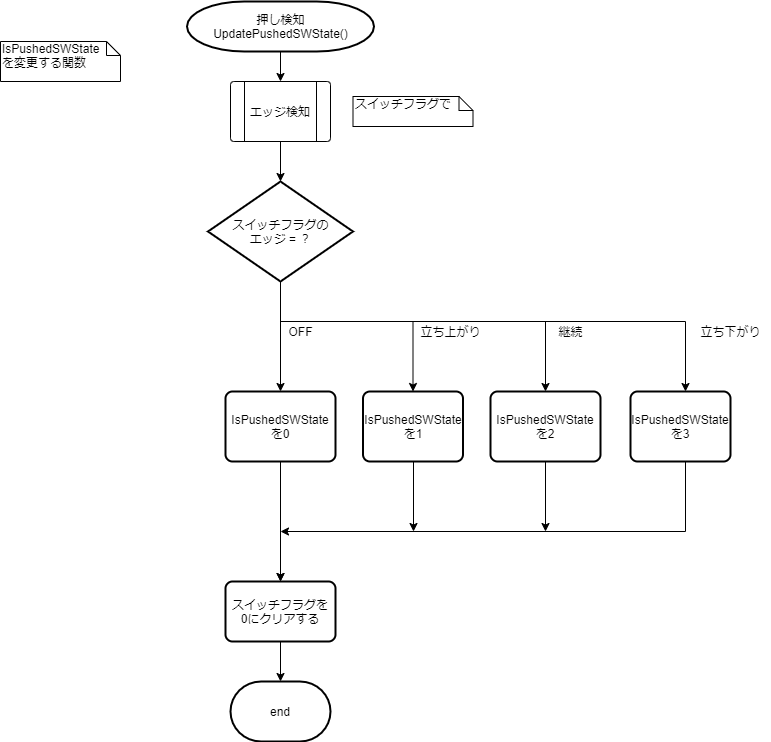

The diagram above was exported from draw.io. Its source (the exported page's mxGraphModel, read from the mxfile embedded in the PNG):
<mxGraphModel dx="2153" dy="806" grid="1" gridSize="10" guides="1" tooltips="1" connect="1" arrows="1" fold="1" page="1" pageScale="1" pageWidth="827" pageHeight="1169" math="0" shadow="0">
  <root>
    <mxCell id="L9OE6ltyAy2laDt6qy4E-0" />
    <mxCell id="L9OE6ltyAy2laDt6qy4E-1" parent="L9OE6ltyAy2laDt6qy4E-0" />
    <mxCell id="iny8pPcLNGgC2jAMg-5o-9" value="" style="edgeStyle=orthogonalEdgeStyle;rounded=0;orthogonalLoop=1;jettySize=auto;html=1;" parent="L9OE6ltyAy2laDt6qy4E-1" source="KxlQN33qqOhBoNBdZzG7-1" target="f2oOGO5uiZ72fs-gl1h7-0" edge="1">
      <mxGeometry relative="1" as="geometry" />
    </mxCell>
    <mxCell id="KxlQN33qqOhBoNBdZzG7-1" value="押し検知&lt;br&gt;UpdatePushedSWState()" style="strokeWidth=2;html=1;shape=mxgraph.flowchart.terminator;whiteSpace=wrap;" parent="L9OE6ltyAy2laDt6qy4E-1" vertex="1">
      <mxGeometry x="-613.5" y="40" width="187" height="50" as="geometry" />
    </mxCell>
    <mxCell id="iny8pPcLNGgC2jAMg-5o-8" value="" style="edgeStyle=orthogonalEdgeStyle;rounded=0;orthogonalLoop=1;jettySize=auto;html=1;" parent="L9OE6ltyAy2laDt6qy4E-1" source="f2oOGO5uiZ72fs-gl1h7-0" target="S1hCQvoHR-PIM23JchoN-0" edge="1">
      <mxGeometry relative="1" as="geometry" />
    </mxCell>
    <mxCell id="f2oOGO5uiZ72fs-gl1h7-0" value="エッジ検知" style="verticalLabelPosition=middle;verticalAlign=middle;html=1;shape=process;whiteSpace=wrap;rounded=1;size=0.14;arcSize=6;labelPosition=center;align=center;" parent="L9OE6ltyAy2laDt6qy4E-1" vertex="1">
      <mxGeometry x="-570" y="120" width="100" height="60" as="geometry" />
    </mxCell>
    <mxCell id="gB5BPCWQ4HdHocSWgLbF-1" style="edgeStyle=orthogonalEdgeStyle;rounded=0;orthogonalLoop=1;jettySize=auto;html=1;entryX=0.5;entryY=0;entryDx=0;entryDy=0;exitX=0.5;exitY=1;exitDx=0;exitDy=0;exitPerimeter=0;" parent="L9OE6ltyAy2laDt6qy4E-1" source="S1hCQvoHR-PIM23JchoN-0" target="gB5BPCWQ4HdHocSWgLbF-0" edge="1">
      <mxGeometry relative="1" as="geometry">
        <Array as="points">
          <mxPoint x="-520" y="300" />
        </Array>
      </mxGeometry>
    </mxCell>
    <mxCell id="iny8pPcLNGgC2jAMg-5o-0" style="edgeStyle=orthogonalEdgeStyle;rounded=0;orthogonalLoop=1;jettySize=auto;html=1;entryX=0.5;entryY=0;entryDx=0;entryDy=0;" parent="L9OE6ltyAy2laDt6qy4E-1" source="S1hCQvoHR-PIM23JchoN-0" target="gB5BPCWQ4HdHocSWgLbF-3" edge="1">
      <mxGeometry relative="1" as="geometry">
        <Array as="points">
          <mxPoint x="-520" y="360" />
          <mxPoint x="-387" y="360" />
          <mxPoint x="-387" y="430" />
        </Array>
      </mxGeometry>
    </mxCell>
    <mxCell id="84IVUEfKroZAvFuhjpK_-2" style="edgeStyle=orthogonalEdgeStyle;rounded=0;orthogonalLoop=1;jettySize=auto;html=1;entryX=0.5;entryY=0;entryDx=0;entryDy=0;" parent="L9OE6ltyAy2laDt6qy4E-1" source="S1hCQvoHR-PIM23JchoN-0" target="84IVUEfKroZAvFuhjpK_-1" edge="1">
      <mxGeometry relative="1" as="geometry">
        <Array as="points">
          <mxPoint x="-520" y="360" />
          <mxPoint x="-255" y="360" />
        </Array>
      </mxGeometry>
    </mxCell>
    <mxCell id="84IVUEfKroZAvFuhjpK_-3" style="edgeStyle=orthogonalEdgeStyle;rounded=0;orthogonalLoop=1;jettySize=auto;html=1;" parent="L9OE6ltyAy2laDt6qy4E-1" source="S1hCQvoHR-PIM23JchoN-0" target="84IVUEfKroZAvFuhjpK_-0" edge="1">
      <mxGeometry relative="1" as="geometry">
        <Array as="points">
          <mxPoint x="-520" y="360" />
          <mxPoint x="-115" y="360" />
        </Array>
      </mxGeometry>
    </mxCell>
    <mxCell id="S1hCQvoHR-PIM23JchoN-0" value="スイッチフラグの&lt;br&gt;エッジ = ？" style="strokeWidth=2;html=1;shape=mxgraph.flowchart.decision;whiteSpace=wrap;" parent="L9OE6ltyAy2laDt6qy4E-1" vertex="1">
      <mxGeometry x="-592.5" y="220" width="145" height="100" as="geometry" />
    </mxCell>
    <mxCell id="S1hCQvoHR-PIM23JchoN-1" value="IsPushedSWState&lt;br&gt;を変更する関数" style="shape=note;whiteSpace=wrap;html=1;size=14;verticalAlign=top;align=left;spacingTop=-6;" parent="L9OE6ltyAy2laDt6qy4E-1" vertex="1">
      <mxGeometry x="-800" y="80" width="120" height="40" as="geometry" />
    </mxCell>
    <mxCell id="gB5BPCWQ4HdHocSWgLbF-2" value="OFF" style="text;html=1;align=center;verticalAlign=middle;resizable=0;points=[];autosize=1;" parent="L9OE6ltyAy2laDt6qy4E-1" vertex="1">
      <mxGeometry x="-520" y="360" width="40" height="20" as="geometry" />
    </mxCell>
    <mxCell id="iny8pPcLNGgC2jAMg-5o-12" style="edgeStyle=orthogonalEdgeStyle;rounded=0;orthogonalLoop=1;jettySize=auto;html=1;entryX=0.5;entryY=0;entryDx=0;entryDy=0;" parent="L9OE6ltyAy2laDt6qy4E-1" source="gB5BPCWQ4HdHocSWgLbF-0" target="f4fBLGZOS7NpuFA4mlaV-0" edge="1">
      <mxGeometry relative="1" as="geometry">
        <mxPoint x="-520" y="710" as="targetPoint" />
        <Array as="points" />
      </mxGeometry>
    </mxCell>
    <mxCell id="gB5BPCWQ4HdHocSWgLbF-3" value="IsPushedSWState&lt;br&gt;を1" style="rounded=1;whiteSpace=wrap;html=1;absoluteArcSize=1;arcSize=14;strokeWidth=2;" parent="L9OE6ltyAy2laDt6qy4E-1" vertex="1">
      <mxGeometry x="-437.5" y="430" width="100" height="70" as="geometry" />
    </mxCell>
    <mxCell id="iny8pPcLNGgC2jAMg-5o-1" value="立ち上がり" style="text;html=1;align=center;verticalAlign=middle;resizable=0;points=[];autosize=1;" parent="L9OE6ltyAy2laDt6qy4E-1" vertex="1">
      <mxGeometry x="-390" y="360" width="80" height="20" as="geometry" />
    </mxCell>
    <mxCell id="iny8pPcLNGgC2jAMg-5o-10" value="end" style="strokeWidth=2;html=1;shape=mxgraph.flowchart.terminator;whiteSpace=wrap;" parent="L9OE6ltyAy2laDt6qy4E-1" vertex="1">
      <mxGeometry x="-570" y="720" width="100" height="60" as="geometry" />
    </mxCell>
    <mxCell id="gB5BPCWQ4HdHocSWgLbF-0" value="IsPushedSWState&lt;br&gt;を0" style="rounded=1;whiteSpace=wrap;html=1;absoluteArcSize=1;arcSize=14;strokeWidth=2;" parent="L9OE6ltyAy2laDt6qy4E-1" vertex="1">
      <mxGeometry x="-575" y="430" width="110" height="70" as="geometry" />
    </mxCell>
    <mxCell id="iny8pPcLNGgC2jAMg-5o-14" style="edgeStyle=orthogonalEdgeStyle;rounded=0;orthogonalLoop=1;jettySize=auto;html=1;exitX=0.5;exitY=1;exitDx=0;exitDy=0;" parent="L9OE6ltyAy2laDt6qy4E-1" source="gB5BPCWQ4HdHocSWgLbF-3" edge="1">
      <mxGeometry relative="1" as="geometry">
        <mxPoint x="-387" y="570" as="targetPoint" />
        <mxPoint x="-430" y="485.0000000000001" as="sourcePoint" />
        <Array as="points">
          <mxPoint x="-387" y="570" />
        </Array>
      </mxGeometry>
    </mxCell>
    <mxCell id="f4fBLGZOS7NpuFA4mlaV-2" value="" style="edgeStyle=orthogonalEdgeStyle;rounded=0;orthogonalLoop=1;jettySize=auto;html=1;" parent="L9OE6ltyAy2laDt6qy4E-1" source="f4fBLGZOS7NpuFA4mlaV-0" target="iny8pPcLNGgC2jAMg-5o-10" edge="1">
      <mxGeometry relative="1" as="geometry" />
    </mxCell>
    <mxCell id="f4fBLGZOS7NpuFA4mlaV-0" value="スイッチフラグを&lt;br&gt;0にクリアする" style="rounded=1;whiteSpace=wrap;html=1;absoluteArcSize=1;arcSize=14;strokeWidth=2;" parent="L9OE6ltyAy2laDt6qy4E-1" vertex="1">
      <mxGeometry x="-575" y="620" width="110" height="60" as="geometry" />
    </mxCell>
    <mxCell id="f4fBLGZOS7NpuFA4mlaV-1" style="edgeStyle=orthogonalEdgeStyle;rounded=0;orthogonalLoop=1;jettySize=auto;html=1;entryX=0.5;entryY=0;entryDx=0;entryDy=0;entryPerimeter=0;exitX=0.5;exitY=1;exitDx=0;exitDy=0;" parent="L9OE6ltyAy2laDt6qy4E-1" source="gB5BPCWQ4HdHocSWgLbF-0" target="f4fBLGZOS7NpuFA4mlaV-0" edge="1">
      <mxGeometry relative="1" as="geometry">
        <Array as="points" />
        <mxPoint x="-520" y="520" as="sourcePoint" />
        <mxPoint x="-520" y="760" as="targetPoint" />
      </mxGeometry>
    </mxCell>
    <mxCell id="dZfJw4xohpfXbQSPFnGk-0" value="&lt;span style=&quot;text-align: center&quot;&gt;スイッチフラグで&lt;/span&gt;" style="shape=note;whiteSpace=wrap;html=1;size=14;verticalAlign=top;align=left;spacingTop=-6;" parent="L9OE6ltyAy2laDt6qy4E-1" vertex="1">
      <mxGeometry x="-447.5" y="135" width="120" height="30" as="geometry" />
    </mxCell>
    <mxCell id="84IVUEfKroZAvFuhjpK_-7" style="edgeStyle=orthogonalEdgeStyle;rounded=0;orthogonalLoop=1;jettySize=auto;html=1;exitX=0.5;exitY=1;exitDx=0;exitDy=0;" parent="L9OE6ltyAy2laDt6qy4E-1" source="84IVUEfKroZAvFuhjpK_-0" edge="1">
      <mxGeometry relative="1" as="geometry">
        <mxPoint x="-520" y="570" as="targetPoint" />
        <Array as="points">
          <mxPoint x="-115" y="570" />
        </Array>
      </mxGeometry>
    </mxCell>
    <mxCell id="84IVUEfKroZAvFuhjpK_-0" value="IsPushedSWState&lt;br&gt;を3" style="rounded=1;whiteSpace=wrap;html=1;absoluteArcSize=1;arcSize=14;strokeWidth=2;" parent="L9OE6ltyAy2laDt6qy4E-1" vertex="1">
      <mxGeometry x="-170" y="430" width="100" height="70" as="geometry" />
    </mxCell>
    <mxCell id="84IVUEfKroZAvFuhjpK_-12" style="edgeStyle=orthogonalEdgeStyle;rounded=0;orthogonalLoop=1;jettySize=auto;html=1;" parent="L9OE6ltyAy2laDt6qy4E-1" source="84IVUEfKroZAvFuhjpK_-1" edge="1">
      <mxGeometry relative="1" as="geometry">
        <mxPoint x="-255" y="570" as="targetPoint" />
      </mxGeometry>
    </mxCell>
    <mxCell id="84IVUEfKroZAvFuhjpK_-1" value="IsPushedSWState&lt;br&gt;を2" style="rounded=1;whiteSpace=wrap;html=1;absoluteArcSize=1;arcSize=14;strokeWidth=2;" parent="L9OE6ltyAy2laDt6qy4E-1" vertex="1">
      <mxGeometry x="-310" y="430" width="110" height="70" as="geometry" />
    </mxCell>
    <mxCell id="84IVUEfKroZAvFuhjpK_-4" value="継続" style="text;html=1;align=center;verticalAlign=middle;resizable=0;points=[];autosize=1;" parent="L9OE6ltyAy2laDt6qy4E-1" vertex="1">
      <mxGeometry x="-250" y="360" width="40" height="20" as="geometry" />
    </mxCell>
    <mxCell id="84IVUEfKroZAvFuhjpK_-6" value="立ち下がり" style="text;html=1;align=center;verticalAlign=middle;resizable=0;points=[];autosize=1;" parent="L9OE6ltyAy2laDt6qy4E-1" vertex="1">
      <mxGeometry x="-110" y="360" width="80" height="20" as="geometry" />
    </mxCell>
  </root>
</mxGraphModel>